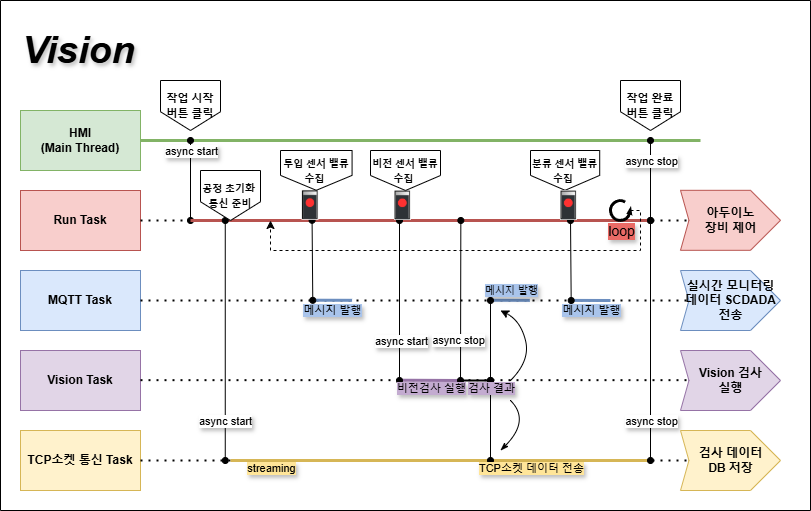

The diagram above was exported from draw.io. Its source (the exported page's mxGraphModel, read from the mxfile embedded in the PNG):
<mxGraphModel dx="1221" dy="759" grid="1" gridSize="10" guides="1" tooltips="1" connect="1" arrows="1" fold="1" page="1" pageScale="1" pageWidth="827" pageHeight="1169" math="0" shadow="0">
  <root>
    <mxCell id="0" />
    <mxCell id="1" parent="0" />
    <mxCell id="qpe8GdDIdGC3QxAAUqhw-1" value="HMI&lt;br&gt;(Main Thread)" style="rounded=0;whiteSpace=wrap;html=1;fillColor=#d5e8d4;strokeColor=#82b366;textShadow=0;fontSize=12;fontStyle=1" vertex="1" parent="1">
      <mxGeometry x="40" y="140" width="120" height="60" as="geometry" />
    </mxCell>
    <mxCell id="qpe8GdDIdGC3QxAAUqhw-2" value="Run Task" style="rounded=0;whiteSpace=wrap;html=1;fillColor=#f8cecc;strokeColor=#b85450;textShadow=0;fontSize=12;fontStyle=1" vertex="1" parent="1">
      <mxGeometry x="40" y="220" width="120" height="60" as="geometry" />
    </mxCell>
    <mxCell id="qpe8GdDIdGC3QxAAUqhw-3" value="TCP소켓 통신 Task" style="rounded=0;whiteSpace=wrap;html=1;fillColor=#fff2cc;strokeColor=#d6b656;textShadow=0;fontSize=12;fontStyle=1" vertex="1" parent="1">
      <mxGeometry x="40" y="460" width="120" height="60" as="geometry" />
    </mxCell>
    <mxCell id="qpe8GdDIdGC3QxAAUqhw-4" value="MQTT Task" style="rounded=0;whiteSpace=wrap;html=1;fillColor=#dae8fc;strokeColor=#6c8ebf;textShadow=0;fontSize=12;fontStyle=1" vertex="1" parent="1">
      <mxGeometry x="40" y="300" width="120" height="60" as="geometry" />
    </mxCell>
    <mxCell id="qpe8GdDIdGC3QxAAUqhw-5" value="" style="endArrow=none;html=1;strokeWidth=3;rounded=0;exitX=1;exitY=0.5;exitDx=0;exitDy=0;fillColor=#d5e8d4;strokeColor=#82b366;textShadow=1;" edge="1" parent="1" source="qpe8GdDIdGC3QxAAUqhw-1">
      <mxGeometry width="50" height="50" relative="1" as="geometry">
        <mxPoint x="240" y="180" as="sourcePoint" />
        <mxPoint x="720" y="170" as="targetPoint" />
      </mxGeometry>
    </mxCell>
    <mxCell id="qpe8GdDIdGC3QxAAUqhw-6" value="" style="endArrow=none;dashed=1;html=1;dashPattern=1 3;strokeWidth=2;rounded=0;exitX=1;exitY=0.5;exitDx=0;exitDy=0;textShadow=1;" edge="1" parent="1" source="qpe8GdDIdGC3QxAAUqhw-2">
      <mxGeometry width="50" height="50" relative="1" as="geometry">
        <mxPoint x="190" y="260" as="sourcePoint" />
        <mxPoint x="720" y="250" as="targetPoint" />
      </mxGeometry>
    </mxCell>
    <mxCell id="qpe8GdDIdGC3QxAAUqhw-7" value="" style="endArrow=none;dashed=1;html=1;dashPattern=1 3;strokeWidth=2;rounded=0;exitX=1;exitY=0.5;exitDx=0;exitDy=0;textShadow=1;" edge="1" parent="1" source="qpe8GdDIdGC3QxAAUqhw-3">
      <mxGeometry width="50" height="50" relative="1" as="geometry">
        <mxPoint x="250" y="430" as="sourcePoint" />
        <mxPoint x="720" y="490" as="targetPoint" />
      </mxGeometry>
    </mxCell>
    <mxCell id="qpe8GdDIdGC3QxAAUqhw-8" value="" style="endArrow=none;dashed=1;html=1;dashPattern=1 3;strokeWidth=2;rounded=0;exitX=1;exitY=0.5;exitDx=0;exitDy=0;textShadow=1;" edge="1" parent="1" source="qpe8GdDIdGC3QxAAUqhw-4">
      <mxGeometry width="50" height="50" relative="1" as="geometry">
        <mxPoint x="360" y="530" as="sourcePoint" />
        <mxPoint x="720" y="330" as="targetPoint" />
      </mxGeometry>
    </mxCell>
    <mxCell id="qpe8GdDIdGC3QxAAUqhw-9" value="" style="endArrow=oval;html=1;rounded=0;startArrow=oval;startFill=1;endFill=1;textShadow=1;" edge="1" parent="1">
      <mxGeometry relative="1" as="geometry">
        <mxPoint x="210" y="170" as="sourcePoint" />
        <mxPoint x="210" y="250" as="targetPoint" />
      </mxGeometry>
    </mxCell>
    <mxCell id="qpe8GdDIdGC3QxAAUqhw-10" value="async start" style="edgeLabel;resizable=0;html=1;;align=center;verticalAlign=middle;textShadow=1;" connectable="0" vertex="1" parent="qpe8GdDIdGC3QxAAUqhw-9">
      <mxGeometry relative="1" as="geometry">
        <mxPoint y="-30" as="offset" />
      </mxGeometry>
    </mxCell>
    <mxCell id="qpe8GdDIdGC3QxAAUqhw-11" value="" style="endArrow=oval;html=1;rounded=0;startArrow=oval;startFill=1;endFill=1;textShadow=1;" edge="1" parent="1">
      <mxGeometry relative="1" as="geometry">
        <mxPoint x="670" y="170" as="sourcePoint" />
        <mxPoint x="670" y="250" as="targetPoint" />
      </mxGeometry>
    </mxCell>
    <mxCell id="qpe8GdDIdGC3QxAAUqhw-12" value="async stop" style="edgeLabel;resizable=0;html=1;;align=center;verticalAlign=middle;textShadow=1;" connectable="0" vertex="1" parent="qpe8GdDIdGC3QxAAUqhw-11">
      <mxGeometry relative="1" as="geometry">
        <mxPoint y="-20" as="offset" />
      </mxGeometry>
    </mxCell>
    <mxCell id="qpe8GdDIdGC3QxAAUqhw-13" value="" style="endArrow=none;html=1;rounded=0;fillColor=#f8cecc;strokeColor=#b85450;strokeWidth=3;textShadow=1;" edge="1" parent="1">
      <mxGeometry width="50" height="50" relative="1" as="geometry">
        <mxPoint x="670" y="250" as="sourcePoint" />
        <mxPoint x="210" y="250" as="targetPoint" />
      </mxGeometry>
    </mxCell>
    <mxCell id="qpe8GdDIdGC3QxAAUqhw-14" value="" style="endArrow=none;html=1;rounded=0;fillColor=#dae8fc;strokeColor=#6c8ebf;strokeWidth=3;textShadow=1;" edge="1" parent="1">
      <mxGeometry width="50" height="50" relative="1" as="geometry">
        <mxPoint x="332.27000000000004" y="329.7100000000001" as="sourcePoint" />
        <mxPoint x="371.58" y="329.81" as="targetPoint" />
      </mxGeometry>
    </mxCell>
    <mxCell id="qpe8GdDIdGC3QxAAUqhw-15" value="" style="endArrow=oval;html=1;rounded=0;startArrow=oval;startFill=1;endFill=1;textShadow=1;fillColor=#dae8fc;strokeColor=#000000;" edge="1" parent="1">
      <mxGeometry relative="1" as="geometry">
        <mxPoint x="331.58" y="249.81" as="sourcePoint" />
        <mxPoint x="332.27000000000004" y="329.81" as="targetPoint" />
      </mxGeometry>
    </mxCell>
    <mxCell id="qpe8GdDIdGC3QxAAUqhw-16" value="&lt;font&gt;메시지 발행&lt;/font&gt;" style="edgeLabel;resizable=0;html=1;;align=center;verticalAlign=middle;textShadow=1;labelBackgroundColor=#A9C4EB;" connectable="0" vertex="1" parent="qpe8GdDIdGC3QxAAUqhw-15">
      <mxGeometry relative="1" as="geometry">
        <mxPoint x="20" y="50" as="offset" />
      </mxGeometry>
    </mxCell>
    <mxCell id="qpe8GdDIdGC3QxAAUqhw-17" value="" style="endArrow=none;html=1;rounded=0;fillColor=#fff2cc;strokeColor=#d6b656;strokeWidth=3;textShadow=1;" edge="1" parent="1">
      <mxGeometry width="50" height="50" relative="1" as="geometry">
        <mxPoint x="250" y="490" as="sourcePoint" />
        <mxPoint x="670" y="490" as="targetPoint" />
      </mxGeometry>
    </mxCell>
    <mxCell id="qpe8GdDIdGC3QxAAUqhw-18" value="" style="endArrow=oval;html=1;rounded=0;startArrow=oval;startFill=1;endFill=1;textShadow=1;" edge="1" parent="1">
      <mxGeometry relative="1" as="geometry">
        <mxPoint x="670" y="250" as="sourcePoint" />
        <mxPoint x="670" y="490" as="targetPoint" />
      </mxGeometry>
    </mxCell>
    <mxCell id="qpe8GdDIdGC3QxAAUqhw-19" value="async stop" style="edgeLabel;resizable=0;html=1;;align=center;verticalAlign=middle;textShadow=1;" connectable="0" vertex="1" parent="qpe8GdDIdGC3QxAAUqhw-18">
      <mxGeometry relative="1" as="geometry">
        <mxPoint y="80" as="offset" />
      </mxGeometry>
    </mxCell>
    <mxCell id="qpe8GdDIdGC3QxAAUqhw-20" value="&lt;font style=&quot;font-size: 11px;&quot;&gt;작업 시작 &lt;br&gt;버튼 클릭&lt;/font&gt;" style="shape=offPageConnector;whiteSpace=wrap;html=1;textShadow=0;fontStyle=1" vertex="1" parent="1">
      <mxGeometry x="180" y="110" width="60" height="50" as="geometry" />
    </mxCell>
    <mxCell id="qpe8GdDIdGC3QxAAUqhw-21" value="&lt;font style=&quot;font-size: 11px;&quot;&gt;작업 완료&lt;br&gt;버튼 클릭&lt;/font&gt;" style="shape=offPageConnector;whiteSpace=wrap;html=1;textShadow=0;fontStyle=1" vertex="1" parent="1">
      <mxGeometry x="640" y="110" width="60" height="50" as="geometry" />
    </mxCell>
    <mxCell id="qpe8GdDIdGC3QxAAUqhw-22" value="Vision Task" style="rounded=0;whiteSpace=wrap;html=1;fillColor=#e1d5e7;strokeColor=#9673a6;textShadow=0;fontSize=12;fontStyle=1" vertex="1" parent="1">
      <mxGeometry x="40" y="380" width="120" height="60" as="geometry" />
    </mxCell>
    <mxCell id="qpe8GdDIdGC3QxAAUqhw-23" value="" style="endArrow=none;dashed=1;html=1;dashPattern=1 3;strokeWidth=2;rounded=0;exitX=1;exitY=0.5;exitDx=0;exitDy=0;textShadow=1;edgeStyle=orthogonalEdgeStyle;" edge="1" parent="1">
      <mxGeometry width="50" height="50" relative="1" as="geometry">
        <mxPoint x="159.99999999999994" y="409.66" as="sourcePoint" />
        <mxPoint x="720" y="409.66" as="targetPoint" />
      </mxGeometry>
    </mxCell>
    <mxCell id="qpe8GdDIdGC3QxAAUqhw-24" value="" style="endArrow=none;html=1;rounded=0;fillColor=#e1d5e7;strokeColor=#9673a6;strokeWidth=3;textShadow=1;" edge="1" parent="1">
      <mxGeometry width="50" height="50" relative="1" as="geometry">
        <mxPoint x="419.34" y="409.71000000000004" as="sourcePoint" />
        <mxPoint x="480" y="410" as="targetPoint" />
      </mxGeometry>
    </mxCell>
    <mxCell id="qpe8GdDIdGC3QxAAUqhw-25" value="" style="endArrow=oval;html=1;rounded=0;startArrow=oval;startFill=1;endFill=1;textShadow=1;" edge="1" parent="1">
      <mxGeometry relative="1" as="geometry">
        <mxPoint x="418.99999999999994" y="250" as="sourcePoint" />
        <mxPoint x="419" y="410" as="targetPoint" />
      </mxGeometry>
    </mxCell>
    <mxCell id="qpe8GdDIdGC3QxAAUqhw-26" value="async start" style="edgeLabel;resizable=0;html=1;;align=center;verticalAlign=middle;textShadow=1;" connectable="0" vertex="1" parent="qpe8GdDIdGC3QxAAUqhw-25">
      <mxGeometry relative="1" as="geometry">
        <mxPoint x="1" y="40" as="offset" />
      </mxGeometry>
    </mxCell>
    <mxCell id="qpe8GdDIdGC3QxAAUqhw-27" value="" style="endArrow=oval;html=1;rounded=0;startArrow=oval;startFill=1;endFill=1;textShadow=1;" edge="1" parent="1">
      <mxGeometry relative="1" as="geometry">
        <mxPoint x="480.3399999999999" y="250" as="sourcePoint" />
        <mxPoint x="480" y="410" as="targetPoint" />
      </mxGeometry>
    </mxCell>
    <mxCell id="qpe8GdDIdGC3QxAAUqhw-28" value="async stop" style="edgeLabel;resizable=0;html=1;;align=center;verticalAlign=middle;textShadow=1;" connectable="0" vertex="1" parent="qpe8GdDIdGC3QxAAUqhw-27">
      <mxGeometry relative="1" as="geometry">
        <mxPoint x="-3" y="40" as="offset" />
      </mxGeometry>
    </mxCell>
    <mxCell id="qpe8GdDIdGC3QxAAUqhw-29" style="edgeStyle=orthogonalEdgeStyle;rounded=0;orthogonalLoop=1;jettySize=auto;html=1;exitX=0.98;exitY=0.5;exitDx=0;exitDy=0;dashed=1;" edge="1" parent="1" source="qpe8GdDIdGC3QxAAUqhw-50">
      <mxGeometry relative="1" as="geometry">
        <mxPoint x="290" y="250" as="targetPoint" />
        <Array as="points">
          <mxPoint x="660" y="240" />
          <mxPoint x="660" y="280" />
          <mxPoint x="290" y="280" />
        </Array>
      </mxGeometry>
    </mxCell>
    <mxCell id="qpe8GdDIdGC3QxAAUqhw-30" value="" style="shape=image;verticalLabelPosition=bottom;labelBackgroundColor=default;verticalAlign=top;aspect=fixed;imageAspect=0;image=data:image/png,(base64 omitted: 1688 chars);" vertex="1" parent="1">
      <mxGeometry x="321.58" y="219.81" width="16.84" height="30" as="geometry" />
    </mxCell>
    <mxCell id="qpe8GdDIdGC3QxAAUqhw-31" value="" style="shape=image;verticalLabelPosition=bottom;labelBackgroundColor=default;verticalAlign=top;aspect=fixed;imageAspect=0;image=data:image/png,(base64 omitted: 1688 chars);" vertex="1" parent="1">
      <mxGeometry x="414" y="220" width="16.84" height="30" as="geometry" />
    </mxCell>
    <mxCell id="qpe8GdDIdGC3QxAAUqhw-32" value="&lt;font style=&quot;font-size: 10px;&quot;&gt;분류 센서 밸류 수집&amp;nbsp;&lt;/font&gt;" style="shape=offPageConnector;whiteSpace=wrap;html=1;textShadow=0;fontStyle=1" vertex="1" parent="1">
      <mxGeometry x="550" y="180" width="69.21" height="39.81" as="geometry" />
    </mxCell>
    <mxCell id="qpe8GdDIdGC3QxAAUqhw-33" value="" style="endArrow=none;html=1;rounded=0;strokeWidth=2;" edge="1" parent="1">
      <mxGeometry width="50" height="50" relative="1" as="geometry">
        <mxPoint x="510" y="410" as="sourcePoint" />
        <mxPoint x="480" y="410" as="targetPoint" />
      </mxGeometry>
    </mxCell>
    <mxCell id="qpe8GdDIdGC3QxAAUqhw-34" value="&lt;font&gt;비전검사 실행&lt;/font&gt;" style="edgeLabel;resizable=0;html=1;;align=center;verticalAlign=middle;textShadow=1;labelBackgroundColor=#C3ABD0;" connectable="0" vertex="1" parent="1">
      <mxGeometry x="450.00498716833306" y="409.9985122705043" as="geometry">
        <mxPoint y="8" as="offset" />
      </mxGeometry>
    </mxCell>
    <mxCell id="qpe8GdDIdGC3QxAAUqhw-35" value="" style="endArrow=none;html=1;rounded=0;fillColor=#dae8fc;strokeColor=#6c8ebf;strokeWidth=3;textShadow=1;" edge="1" parent="1">
      <mxGeometry width="50" height="50" relative="1" as="geometry">
        <mxPoint x="510.00000000000006" y="329.7600000000001" as="sourcePoint" />
        <mxPoint x="549.31" y="329.86" as="targetPoint" />
      </mxGeometry>
    </mxCell>
    <mxCell id="qpe8GdDIdGC3QxAAUqhw-36" value="" style="endArrow=oval;startArrow=oval;html=1;rounded=0;startFill=1;endFill=1;fillColor=#dae8fc;strokeColor=#000000;" edge="1" parent="1">
      <mxGeometry width="50" height="50" relative="1" as="geometry">
        <mxPoint x="510" y="410" as="sourcePoint" />
        <mxPoint x="510" y="330" as="targetPoint" />
      </mxGeometry>
    </mxCell>
    <mxCell id="qpe8GdDIdGC3QxAAUqhw-37" value="" style="endArrow=none;html=1;rounded=0;fillColor=#dae8fc;strokeColor=#6c8ebf;strokeWidth=3;textShadow=1;" edge="1" parent="1">
      <mxGeometry width="50" height="50" relative="1" as="geometry">
        <mxPoint x="590.69" y="329.9000000000001" as="sourcePoint" />
        <mxPoint x="630" y="330" as="targetPoint" />
      </mxGeometry>
    </mxCell>
    <mxCell id="qpe8GdDIdGC3QxAAUqhw-38" value="" style="endArrow=oval;html=1;rounded=0;startArrow=oval;startFill=1;endFill=1;textShadow=1;fillColor=#dae8fc;strokeColor=#000000;" edge="1" parent="1">
      <mxGeometry relative="1" as="geometry">
        <mxPoint x="590" y="250" as="sourcePoint" />
        <mxPoint x="590.69" y="330" as="targetPoint" />
      </mxGeometry>
    </mxCell>
    <mxCell id="qpe8GdDIdGC3QxAAUqhw-39" value="&lt;font&gt;메시지 발행&lt;/font&gt;" style="edgeLabel;resizable=0;html=1;;align=center;verticalAlign=middle;textShadow=1;labelBackgroundColor=#A9C4EB;" connectable="0" vertex="1" parent="qpe8GdDIdGC3QxAAUqhw-38">
      <mxGeometry relative="1" as="geometry">
        <mxPoint x="20" y="50" as="offset" />
      </mxGeometry>
    </mxCell>
    <mxCell id="qpe8GdDIdGC3QxAAUqhw-40" value="&lt;font style=&quot;font-size: 10px;&quot;&gt;비전 센서 밸류 수집&amp;nbsp;&lt;/font&gt;" style="shape=offPageConnector;whiteSpace=wrap;html=1;textShadow=0;fontStyle=1" vertex="1" parent="1">
      <mxGeometry x="390" y="180" width="70" height="40" as="geometry" />
    </mxCell>
    <mxCell id="qpe8GdDIdGC3QxAAUqhw-41" value="" style="shape=image;verticalLabelPosition=bottom;labelBackgroundColor=default;verticalAlign=top;aspect=fixed;imageAspect=0;image=data:image/png,(base64 omitted: 1688 chars);" vertex="1" parent="1">
      <mxGeometry x="580" y="220" width="16.84" height="30" as="geometry" />
    </mxCell>
    <mxCell id="qpe8GdDIdGC3QxAAUqhw-42" value="" style="swimlane;startSize=0;" vertex="1" parent="1">
      <mxGeometry x="20" y="30" width="810" height="510" as="geometry" />
    </mxCell>
    <mxCell id="qpe8GdDIdGC3QxAAUqhw-43" value="&lt;h1&gt;&lt;span style=&quot;font-size: 38px;&quot;&gt;Vision&amp;nbsp;&lt;/span&gt;&lt;/h1&gt;" style="text;strokeColor=none;align=left;fillColor=none;html=1;verticalAlign=middle;whiteSpace=wrap;rounded=0;fontStyle=2;textShadow=1;" vertex="1" parent="qpe8GdDIdGC3QxAAUqhw-42">
      <mxGeometry x="20" y="30" width="280" height="40" as="geometry" />
    </mxCell>
    <mxCell id="qpe8GdDIdGC3QxAAUqhw-44" value="" style="endArrow=oval;html=1;rounded=0;startArrow=oval;startFill=1;endFill=1;textShadow=1;" edge="1" parent="qpe8GdDIdGC3QxAAUqhw-42">
      <mxGeometry relative="1" as="geometry">
        <mxPoint x="224.76" y="220" as="sourcePoint" />
        <mxPoint x="224.76" y="460" as="targetPoint" />
      </mxGeometry>
    </mxCell>
    <mxCell id="qpe8GdDIdGC3QxAAUqhw-45" value="async start" style="edgeLabel;resizable=0;html=1;;align=center;verticalAlign=middle;textShadow=1;" connectable="0" vertex="1" parent="qpe8GdDIdGC3QxAAUqhw-44">
      <mxGeometry relative="1" as="geometry">
        <mxPoint y="80" as="offset" />
      </mxGeometry>
    </mxCell>
    <mxCell id="qpe8GdDIdGC3QxAAUqhw-46" value="&lt;font style=&quot;font-size: 10px;&quot;&gt;공정 초기화&amp;nbsp; 통신 준비&lt;/font&gt;" style="shape=offPageConnector;whiteSpace=wrap;html=1;textShadow=0;fontStyle=1" vertex="1" parent="qpe8GdDIdGC3QxAAUqhw-42">
      <mxGeometry x="200" y="170" width="60" height="50" as="geometry" />
    </mxCell>
    <mxCell id="qpe8GdDIdGC3QxAAUqhw-47" value="" style="endArrow=oval;startArrow=oval;html=1;rounded=0;startFill=1;endFill=1;fillColor=#dae8fc;strokeColor=#000000;" edge="1" parent="qpe8GdDIdGC3QxAAUqhw-42">
      <mxGeometry width="50" height="50" relative="1" as="geometry">
        <mxPoint x="490" y="460" as="sourcePoint" />
        <mxPoint x="490" y="380" as="targetPoint" />
      </mxGeometry>
    </mxCell>
    <mxCell id="qpe8GdDIdGC3QxAAUqhw-49" value="&lt;font style=&quot;font-size: 10px;&quot;&gt;메시지 발행&lt;/font&gt;" style="edgeLabel;resizable=0;html=1;;align=center;verticalAlign=middle;textShadow=1;labelBackgroundColor=#A9C4EB;" connectable="0" vertex="1" parent="qpe8GdDIdGC3QxAAUqhw-42">
      <mxGeometry x="510.00498716833306" y="289.9985122705043" as="geometry" />
    </mxCell>
    <mxCell id="qpe8GdDIdGC3QxAAUqhw-50" value="" style="verticalLabelPosition=bottom;html=1;verticalAlign=top;strokeWidth=3;shape=mxgraph.lean_mapping.physical_pull;pointerEvents=1;" vertex="1" parent="qpe8GdDIdGC3QxAAUqhw-42">
      <mxGeometry x="610" y="200" width="20" height="20" as="geometry" />
    </mxCell>
    <mxCell id="qpe8GdDIdGC3QxAAUqhw-51" value="loop" style="edgeLabel;resizable=0;html=1;;align=center;verticalAlign=middle;textShadow=1;labelBackgroundColor=#EA6B66;fontSize=14;" connectable="0" vertex="1" parent="qpe8GdDIdGC3QxAAUqhw-42">
      <mxGeometry x="620" y="230" as="geometry" />
    </mxCell>
    <mxCell id="qpe8GdDIdGC3QxAAUqhw-52" value="" style="curved=1;endArrow=classic;html=1;rounded=0;" edge="1" parent="qpe8GdDIdGC3QxAAUqhw-42">
      <mxGeometry width="50" height="50" relative="1" as="geometry">
        <mxPoint x="510" y="380" as="sourcePoint" />
        <mxPoint x="500" y="310" as="targetPoint" />
        <Array as="points">
          <mxPoint x="530" y="360" />
          <mxPoint x="520" y="320" />
        </Array>
      </mxGeometry>
    </mxCell>
    <mxCell id="qpe8GdDIdGC3QxAAUqhw-53" value="" style="curved=1;endArrow=none;html=1;rounded=0;startArrow=classicThin;startFill=1;endFill=0;" edge="1" parent="qpe8GdDIdGC3QxAAUqhw-42">
      <mxGeometry width="50" height="50" relative="1" as="geometry">
        <mxPoint x="500" y="450" as="sourcePoint" />
        <mxPoint x="510" y="400" as="targetPoint" />
        <Array as="points">
          <mxPoint x="530" y="420" />
        </Array>
      </mxGeometry>
    </mxCell>
    <mxCell id="qpe8GdDIdGC3QxAAUqhw-54" value="&lt;font&gt;TCP소켓 데이터 전송&lt;/font&gt;" style="edgeLabel;resizable=0;html=1;;align=center;verticalAlign=middle;textShadow=1;labelBackgroundColor=#FFE599;" connectable="0" vertex="1" parent="qpe8GdDIdGC3QxAAUqhw-42">
      <mxGeometry x="530.0049871683331" y="459.9985122705043" as="geometry">
        <mxPoint y="8" as="offset" />
      </mxGeometry>
    </mxCell>
    <mxCell id="qpe8GdDIdGC3QxAAUqhw-55" value="&lt;font&gt;streaming&lt;/font&gt;" style="edgeLabel;resizable=0;html=1;;align=center;verticalAlign=middle;textShadow=1;labelBackgroundColor=#FFE599;" connectable="0" vertex="1" parent="qpe8GdDIdGC3QxAAUqhw-42">
      <mxGeometry x="270.00498716833306" y="459.9985122705043" as="geometry">
        <mxPoint y="8" as="offset" />
      </mxGeometry>
    </mxCell>
    <mxCell id="qpe8GdDIdGC3QxAAUqhw-56" value="&lt;font style=&quot;font-size: 10px;&quot;&gt;투입 센서 밸류 수집&amp;nbsp;&lt;/font&gt;" style="shape=offPageConnector;whiteSpace=wrap;html=1;textShadow=0;fontStyle=1" vertex="1" parent="qpe8GdDIdGC3QxAAUqhw-42">
      <mxGeometry x="280" y="150" width="71.58" height="39.81" as="geometry" />
    </mxCell>
    <mxCell id="qpe8GdDIdGC3QxAAUqhw-57" value="&lt;b&gt;아두이노&lt;br&gt;장비 제어&lt;/b&gt;" style="html=1;shadow=0;dashed=0;align=center;verticalAlign=middle;shape=mxgraph.arrows2.arrow;dy=0;dx=30;notch=8.43;fillColor=#f8cecc;strokeColor=#b85450;" vertex="1" parent="qpe8GdDIdGC3QxAAUqhw-42">
      <mxGeometry x="680" y="189.81" width="100" height="60" as="geometry" />
    </mxCell>
    <mxCell id="qpe8GdDIdGC3QxAAUqhw-58" value="&lt;b&gt;실시간 모니터링&lt;br&gt;데이터 SCDADA&lt;br&gt;전송&lt;/b&gt;" style="html=1;shadow=0;dashed=0;align=center;verticalAlign=middle;shape=mxgraph.arrows2.arrow;dy=0;dx=30;notch=8.43;fillColor=#dae8fc;strokeColor=#6c8ebf;" vertex="1" parent="qpe8GdDIdGC3QxAAUqhw-42">
      <mxGeometry x="680" y="270" width="100" height="60" as="geometry" />
    </mxCell>
    <mxCell id="qpe8GdDIdGC3QxAAUqhw-59" value="&lt;b&gt;Vision 검사&lt;br&gt;실행&lt;/b&gt;" style="html=1;shadow=0;dashed=0;align=center;verticalAlign=middle;shape=mxgraph.arrows2.arrow;dy=0;dx=30;notch=8.43;fillColor=#e1d5e7;strokeColor=#9673a6;" vertex="1" parent="qpe8GdDIdGC3QxAAUqhw-42">
      <mxGeometry x="680" y="350" width="100" height="60" as="geometry" />
    </mxCell>
    <mxCell id="qpe8GdDIdGC3QxAAUqhw-60" value="&lt;b&gt;검사 데이터&lt;br&gt;DB 저장&lt;/b&gt;" style="html=1;shadow=0;dashed=0;align=center;verticalAlign=middle;shape=mxgraph.arrows2.arrow;dy=0;dx=30;notch=8.43;fillColor=#fff2cc;strokeColor=#d6b656;" vertex="1" parent="qpe8GdDIdGC3QxAAUqhw-42">
      <mxGeometry x="680" y="430" width="100" height="60" as="geometry" />
    </mxCell>
    <mxCell id="qpe8GdDIdGC3QxAAUqhw-61" value="&lt;font&gt;검사 결과&lt;/font&gt;" style="edgeLabel;resizable=0;html=1;;align=center;verticalAlign=middle;textShadow=1;labelBackgroundColor=#C3ABD0;" connectable="0" vertex="1" parent="1">
      <mxGeometry x="510.00498716833306" y="409.9985122705043" as="geometry">
        <mxPoint y="8" as="offset" />
      </mxGeometry>
    </mxCell>
  </root>
</mxGraphModel>